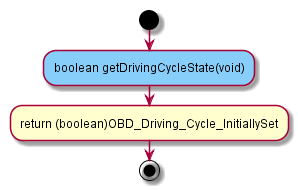

The diagram above was rendered by PlantUML. Its source (embedded in the PNG):
@startuml "getDrivingCycleState.png"  
start 
#LightSkyBlue:boolean getDrivingCycleState(void);
->
 :return (boolean)OBD_Driving_Cycle_InitiallySet;
stop
@enduml